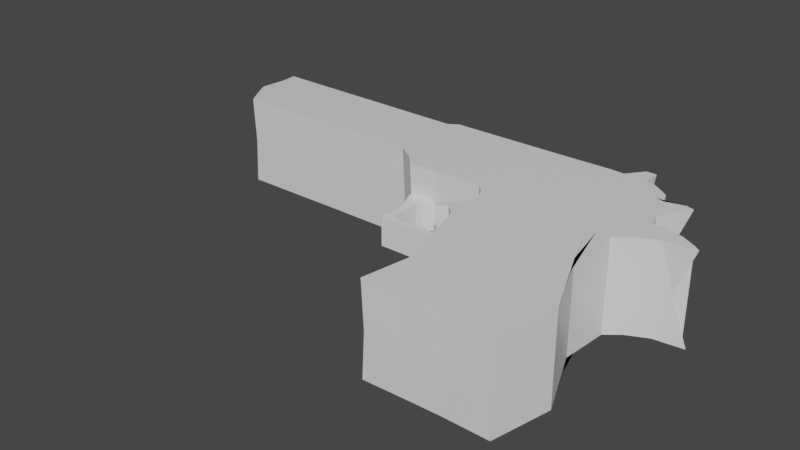 # Source: deagle.blend  (saved by Blender 2.93.21; exported with 4.5.12 LTS)
import bpy
from mathutils import Matrix  # noqa: F401  (used for matrix-valued properties, if any)

bpy.ops.wm.read_factory_settings(use_empty=True)
scene = bpy.context.scene
scene.name = 'Scene'

# ---- collections
col_collection = bpy.data.collections.new('Collection'); scene.collection.children.link(col_collection)

# ---- materials (node trees are filled in below, after node groups)
mat_material = bpy.data.materials.new('Material')
mat_material.alpha_threshold = 0.0
mat_material.use_transparent_shadow = False
mat_material.line_color = (0.0, 0.0, 0.0, 1.0)

# ---- material node trees
mat_material.use_nodes = True; mat_material.node_tree.nodes.clear()
_N = mat_material.node_tree.nodes; _L = mat_material.node_tree.links
n0 = _N.new('ShaderNodeOutputMaterial'); n0.name = 'Material Output'; n0.location = (300, 300)
n1 = _N.new('ShaderNodeBsdfPrincipled'); n1.name = 'Principled BSDF'; n1.location = (10, 300)
n1.distribution = 'GGX'
n1.subsurface_method = 'BURLEY'
n1.inputs[2].default_value = 0.4
n1.inputs[3].default_value = 1.45
n1.inputs[27].default_value = (0.0, 0.0, 0.0, 1.0)
n1.inputs[28].default_value = 1.0
_L.new(n1.outputs[0], n0.inputs[0])
n0.is_active_output = True

# ---- world
world_world = bpy.data.worlds.new('World'); scene.world = world_world
world_world.use_nodes = True; world_world.node_tree.nodes.clear()
_N = world_world.node_tree.nodes; _L = world_world.node_tree.links
n0 = _N.new('ShaderNodeOutputWorld'); n0.name = 'World Output'; n0.location = (300, 300)
n1 = _N.new('ShaderNodeBackground'); n1.name = 'Background'; n1.location = (10, 300)
n1.inputs[0].default_value = (0.05088, 0.05088, 0.05088, 1.0)
_L.new(n1.outputs[0], n0.inputs[0])
n0.is_active_output = True
world_world.color = (0.05088, 0.05088, 0.05088)
world_world.use_sun_shadow = False
world_world.sun_shadow_jitter_overblur = 0.0

# ---- meshes
me_cube = bpy.data.meshes.new('Cube')
me_cube.from_pydata([(1.313, 0.834, 1.0), (1.344, -1.654, 1.0), (-3.794, 1.184, 1.0), (-1.548, -2.115, 1.0), (-0.2182, -5.097, 1.0), (-0.0922, 1.221, 1.0), (1.682, -0.3504, 1.0), (-1.633, -1.055, 1.0), (0.0, 0.0, 1.0), (1.313, 0.834, 0.0), (-1.487, -2.122, 0.0), (1.344, -1.654, 0.0), (-3.734, 1.177, 0.0), (-0.03214, 1.214, 0.0), (-0.1581, -5.104, 0.0), (1.682, -0.3504, 0.0), (-1.573, -1.063, 0.0), (0.7262, 1.57, 1.0), (1.912, -3.798, 1.0), (0.8411, -0.1752, 1.0), (1.912, -3.798, 0.0), (0.6996, 1.206, 0.0), (-0.8396, -4.007, 1.0), (-0.9979, 1.203, 1.0), (-0.7489, -0.2213, 1.0), (-0.9378, 1.196, 0.0), (-0.7334, -4.122, 0.0), (-3.295, -1.095, 1.0), (1.64, 0.06399, 1.0), (-0.0461, 0.6106, 1.0), (1.64, 0.06399, 0.0), (-3.235, -1.103, 0.0), (0.7259, 0.4262, 1.0), (-0.8734, 0.4908, 1.0), (1.372, -1.292, 1.0), (0.1829, -1.857, 1.0), (-1.767, -2.215, 1.0), (-1.707, -2.222, 0.0), (1.372, -1.292, 0.0), (0.7774, -1.472, 1.0), (-0.4869, -1.745, 1.0), (-0.545, 1.212, 1.0), (-0.3745, -0.1106, 1.0), (-0.485, 1.205, 0.0), (-1.028, -5.121, 1.0), (-0.9683, -5.128, 0.0), (-0.4598, 0.5507, 1.0), (-0.152, -1.801, 1.0), (0.6242, -5.077, 1.0), (0.6842, -5.085, 0.0), (0.2131, 1.201, 1.0), (0.3745, -0.01076, 1.0), (0.2131, 1.201, 0.0), (0.2938, 0.5953, 1.0), (0.434, -1.588, 1.0), (0.5008, 1.577, 1.0), (0.6078, -0.09297, 1.0), (0.5008, 1.577, 0.0), (0.5098, 0.5108, 1.0), (0.6057, -1.53, 1.0), (1.622, -5.093, 1.0), (1.622, -5.093, 0.0), (-3.897, -0.5936, 1.0), (-3.837, -0.6009, 0.0), (1.815, 0.6802, 1.0), (-0.06915, 0.916, 1.0), (1.601, 0.5113, 0.0), (0.6683, 0.727, 1.0), (-0.9356, 0.8468, 1.0), (-0.5024, 0.8814, 1.0), (0.2535, 0.8983, 1.0), (0.4609, 0.8126, 1.0), (-4.012, 1.046, 1.0), (-3.952, 1.039, 0.0), (1.36, 0.686, 1.0), (-0.08067, 1.069, 1.0), (1.36, 0.686, 0.0), (0.6395, 0.8773, 1.0), (-0.9668, 1.025, 1.0), (-0.5237, 1.047, 1.0), (0.2333, 1.05, 1.0), (0.4364, 0.9635, 1.0), (1.383, 0.612, 1.0), (-0.07491, 0.9923, 1.0), (1.383, 0.612, 0.0), (0.6539, 0.8021, 1.0), (-0.9512, 0.9358, 1.0), (-0.5131, 0.9641, 1.0), (0.2434, 0.974, 1.0), (0.4486, 0.8881, 1.0), (-8.312, -0.5965, 1.0), (-8.252, -0.6038, 0.0), (-8.707, 1.104, 1.0), (-8.647, 1.097, 0.0), (1.371, 0.649, 1.0), (-0.07779, 1.03, 1.0), (1.371, 0.649, 0.0), (0.6467, 0.8397, 1.0), (-0.959, 0.9803, 1.0), (-0.5184, 1.005, 1.0), (0.2383, 1.012, 1.0), (0.4425, 0.9258, 1.0), (0.8865, 1.149, 1.0), (1.262, -0.2628, 1.0), (0.8865, 1.149, 0.0), (1.495, -2.819, 1.0), (1.495, -2.819, 0.0), (1.112, 0.334, 1.0), (1.075, -1.279, 1.0), (1.037, 0.6324, 1.0), (0.9995, 0.7816, 1.0), (1.018, 0.707, 1.0), (1.009, 0.7443, 1.0), (1.189, 0.938, 1.0), (1.472, -0.3066, 1.0), (1.189, 0.938, 0.0), (1.305, 0.2879, 1.0), (1.179, -1.21, 1.0), (1.221, 0.5852, 1.0), (1.18, 0.7338, 1.0), (1.2, 0.6595, 1.0), (1.19, 0.6967, 1.0), (1.286, -2.329, 1.0), (1.286, -2.329, 0.0), (1.703, -3.308, 1.0), (1.703, -3.308, 0.0), (0.7174, 1.164, 1.0), (1.051, -0.219, 1.0), (0.8597, 1.093, 0.0), (0.9189, 0.3801, 1.0), (0.926, -1.376, 1.0), (0.8526, 0.6797, 1.0), (0.8195, 0.8295, 1.0), (0.836, 0.7546, 1.0), (0.8278, 0.792, 1.0), (1.719, 0.2565, 1.0), (-0.05762, 0.7633, 1.0), (1.719, 0.2565, 0.0), (0.6971, 0.5766, 1.0), (-0.9045, 0.6688, 1.0), (-0.4811, 0.716, 1.0), (0.2736, 0.7468, 1.0), (0.4854, 0.6617, 1.0), (-3.547, -0.8089, 1.0), (-3.487, -0.8162, 0.0), (1.074, 0.4832, 1.0), (1.263, 0.4366, 1.0), (0.8857, 0.5299, 1.0), (1.394, 0.575, 1.0), (-0.07203, 0.9541, 1.0), (1.394, 0.575, 0.0), (0.6611, 0.7645, 1.0), (-0.9434, 0.8913, 1.0), (-0.5077, 0.9227, 1.0), (0.2484, 0.9362, 1.0), (0.4547, 0.8504, 1.0), (-6.073, -0.5862, 1.0), (-6.013, -0.5934, 0.0), (1.028, 0.6697, 1.0), (1.211, 0.6224, 1.0), (0.8443, 0.7171, 1.0), (1.59, -0.05426, 1.0), (-0.02305, 0.3053, 1.0), (1.59, -0.05426, 0.0), (0.7835, 0.1255, 1.0), (-0.8112, 0.1348, 1.0), (-2.664, -1.041, 1.0), (-2.604, -1.048, 0.0), (-0.4171, 0.22, 1.0), (0.3341, 0.2923, 1.0), (0.5588, 0.2089, 1.0), (1.187, 0.03564, 1.0), (1.388, -0.009309, 1.0), (0.9852, 0.08058, 1.0), (1.377, 0.6305, 1.0), (-0.07635, 1.011, 1.0), (1.377, 0.6305, 0.0), (0.6503, 0.8209, 1.0), (-0.9551, 0.9581, 1.0), (-0.5157, 0.9847, 1.0), (0.2409, 0.993, 1.0), (0.4456, 0.907, 1.0), (-8.745, 0.1426, 1.0), (-8.685, 0.1353, 0.0), (1.014, 0.7257, 1.0), (1.195, 0.6781, 1.0), (0.8319, 0.7733, 1.0), (-8.682, 0.6944, 1.0), (-8.622, 0.6872, 0.0), (1.374, 0.6397, 1.0), (-0.07707, 1.021, 1.0), (1.374, 0.6397, 0.0), (0.6485, 0.8303, 1.0), (-0.957, 0.9692, 1.0), (-0.5171, 0.9951, 1.0), (0.2396, 1.002, 1.0), (0.444, 0.9164, 1.0), (1.011, 0.735, 1.0), (1.193, 0.6874, 1.0), (0.8298, 0.7827, 1.0), (1.38, 0.6212, 1.0), (-0.07563, 1.002, 1.0), (1.38, 0.6212, 0.0), (0.6521, 0.8115, 1.0), (-0.9531, 0.9469, 1.0), (-0.5144, 0.9744, 1.0), (0.2421, 0.9835, 1.0), (0.4471, 0.8975, 1.0), (1.016, 0.7164, 1.0), (1.198, 0.6688, 1.0), (0.834, 0.7639, 1.0), (-8.533, -0.2403, 1.0), (-8.473, -0.2476, 0.0), (-1.345, -2.286, 1.0), (-1.28, -2.32, 0.0), (-2.396, 1.194, 1.0), (-1.146, -0.6085, 1.0), (-2.336, 1.186, 0.0), (-2.084, -0.3023, 1.0), (-0.8218, -1.69, 1.0), (-2.416, 0.1266, 1.0), (-2.489, 1.036, 1.0), (-4.632, 0.1696, 1.0), (-4.833, 1.042, 1.0), (-2.226, -0.07006, 1.0), (-3.508, 0.1526, 1.0), (-1.738, -0.4532, 1.0), (-4.85, 0.5503, 1.0), (-4.819, 0.8318, 1.0), (-4.743, 0.3533, 1.0), (-1.347, -1.458, 1.0), (-1.287, -1.465, 0.0), (2.336, -0.4786, 1.0), (0.09143, -0.9284, 1.0), (2.336, -0.4786, 0.0), (0.8093, -0.8236, 1.0), (-0.6179, -0.9834, 1.0), (-0.2633, -0.9559, 1.0), (0.4042, -0.7992, 1.0), (0.6067, -0.8114, 1.0), (1.168, -0.7711, 1.0), (1.348, -0.7449, 1.0), (0.9887, -0.7973, 1.0), (-0.9841, -1.149, 1.0), (-1.474, -1.197, 1.0), (-1.414, -1.204, 0.0), (1.987, -0.3833, 1.0), (0.04572, -0.4642, 1.0), (1.987, -0.3833, 0.0), (0.8252, -0.4994, 1.0), (-0.6834, -0.6023, 1.0), (-0.3189, -0.5333, 1.0), (0.3894, -0.405, 1.0), (0.6073, -0.4522, 1.0), (1.215, -0.5169, 1.0), (1.41, -0.5257, 1.0), (1.02, -0.5082, 1.0), (-1.065, -0.8788, 1.0), (1.69, -1.036, 1.0), (0.1371, -1.393, 1.0), (1.69, -1.036, 0.0), (0.7933, -1.148, 1.0), (-0.5524, -1.364, 1.0), (-0.2076, -1.379, 1.0), (0.4191, -1.193, 1.0), (0.6062, -1.171, 1.0), (1.121, -1.025, 1.0), (1.285, -0.9641, 1.0), (0.9573, -1.087, 1.0), (-0.903, -1.419, 1.0), (-1.79, -2.103, 1.0), (-1.73, -2.11, 0.0), (-1.478, -1.841, 1.0), (-1.418, -1.849, 0.0), (2.129, -0.8285, 1.0), (0.1143, -1.161, 1.0), (2.129, -0.8285, 0.0), (0.8013, -0.9856, 1.0), (-0.5852, -1.174, 1.0), (-0.2354, -1.167, 1.0), (0.4117, -0.9963, 1.0), (0.6065, -0.991, 1.0), (1.145, -0.8982, 1.0), (1.317, -0.8545, 1.0), (0.973, -0.9419, 1.0), (-0.9436, -1.284, 1.0), (-1.362, -1.59, 1.0), (-1.302, -1.597, 0.0), (2.641, -0.6536, 1.0), (0.1029, -1.044, 1.0), (2.641, -0.6536, 0.0), (0.8053, -0.9046, 1.0), (-0.6016, -1.079, 1.0), (-0.2494, -1.062, 1.0), (0.408, -0.8977, 1.0), (0.6066, -0.9012, 1.0), (1.156, -0.8347, 1.0), (1.332, -0.7997, 1.0), (0.9809, -0.8696, 1.0), (-0.9639, -1.217, 1.0), (2.776, -0.7588, 1.0), (0.1086, -1.103, 1.0), (2.385, -0.7411, 0.0), (0.8033, -0.9451, 1.0), (-0.5934, -1.126, 1.0), (-0.2424, -1.114, 1.0), (0.4098, -0.947, 1.0), (0.6065, -0.9461, 1.0), (1.151, -0.8664, 1.0), (1.324, -0.8271, 1.0), (0.9769, -0.9058, 1.0), (-0.9537, -1.25, 1.0), (-1.386, -1.684, 1.0), (-1.325, -1.692, 0.0), (-3.722, -0.7012, 1.0), (-3.662, -0.7085, 0.0), (1.989, 0.6195, 1.0), (-0.06339, 0.8396, 1.0), (1.66, 0.3839, 0.0), (0.6827, 0.6518, 1.0), (-0.9201, 0.7578, 1.0), (-0.4917, 0.7987, 1.0), (0.2635, 0.8225, 1.0), (0.4731, 0.7372, 1.0), (1.056, 0.5578, 1.0), (1.242, 0.5109, 1.0), (0.8692, 0.6048, 1.0), (-2.321, 0.02828, 1.0)], [], [(219, 36, 3, 213), (214, 213, 3, 10), (73, 72, 2, 12), (38, 34, 1, 11), (115, 113, 0, 9), (43, 41, 5, 13), (49, 48, 4, 14), (54, 35, 4, 48), (169, 162, 8, 51), (163, 161, 6, 15), (245, 244, 7, 16), (226, 166, 7, 216), (173, 164, 19, 127), (130, 39, 18, 124), (125, 124, 18, 20), (57, 55, 17, 21), (168, 165, 24, 42), (217, 215, 23, 25), (45, 44, 22, 26), (47, 40, 22, 44), (140, 139, 33, 46), (147, 138, 32, 129), (224, 143, 27, 218), (137, 135, 28, 30), (141, 136, 29, 53), (167, 166, 27, 31), (263, 262, 40, 47), (268, 261, 39, 130), (10, 3, 36, 37), (264, 259, 35, 54), (260, 258, 34, 38), (269, 270, 36, 219), (259, 263, 47, 35), (136, 140, 46, 29), (35, 47, 44, 4), (14, 4, 44, 45), (162, 168, 42, 8), (25, 23, 41, 43), (265, 264, 54, 59), (142, 141, 53, 58), (13, 5, 50, 52), (170, 169, 51, 56), (59, 54, 48, 60), (61, 60, 48, 49), (20, 18, 60, 61), (39, 59, 60, 18), (164, 170, 56, 19), (138, 142, 58, 32), (261, 265, 59, 39), (52, 50, 55, 57), (151, 155, 71, 67), (155, 154, 70, 71), (149, 153, 69, 65), (154, 149, 65, 70), (150, 148, 64, 66), (225, 156, 62, 220), (160, 151, 67, 131), (153, 152, 68, 69), (315, 314, 62, 63), (41, 23, 78, 79), (126, 17, 77, 132), (215, 2, 72, 221), (9, 0, 74, 76), (50, 5, 75, 80), (5, 41, 79, 75), (55, 50, 80, 81), (17, 55, 81, 77), (93, 92, 72, 73), (157, 156, 90, 91), (205, 204, 86, 87), (210, 203, 85, 133), (229, 211, 90, 222), (202, 200, 82, 84), (206, 201, 83, 88), (201, 205, 87, 83), (207, 206, 88, 89), (203, 207, 89, 85), (77, 81, 101, 97), (81, 80, 100, 101), (75, 79, 99, 95), (80, 75, 95, 100), (76, 74, 94, 96), (221, 72, 92, 223), (132, 77, 97, 134), (79, 78, 98, 99), (188, 187, 92, 93), (119, 110, 112, 121), (209, 208, 111, 120), (113, 102, 110, 119), (159, 158, 109, 118), (267, 266, 108, 117), (146, 145, 107, 116), (123, 122, 105, 106), (117, 108, 105, 122), (172, 171, 103, 114), (128, 126, 102, 104), (161, 172, 114, 6), (34, 117, 122, 1), (11, 1, 122, 123), (135, 146, 116, 28), (258, 267, 117, 34), (148, 159, 118, 64), (0, 113, 119, 74), (200, 209, 120, 82), (74, 119, 121, 94), (104, 102, 113, 115), (21, 17, 126, 128), (110, 132, 134, 112), (208, 210, 133, 111), (102, 126, 132, 110), (158, 160, 131, 109), (266, 268, 130, 108), (145, 147, 129, 107), (106, 105, 124, 125), (108, 130, 124, 105), (171, 173, 127, 103), (324, 326, 147, 145), (316, 325, 146, 135), (325, 324, 145, 146), (31, 27, 143, 144), (319, 323, 142, 138), (323, 322, 141, 142), (317, 321, 140, 136), (322, 317, 136, 141), (318, 316, 135, 137), (327, 314, 143, 224), (326, 319, 138, 147), (321, 320, 139, 140), (111, 133, 160, 158), (82, 120, 159, 148), (120, 111, 158, 159), (63, 62, 156, 157), (87, 86, 152, 153), (133, 85, 151, 160), (222, 90, 156, 225), (84, 82, 148, 150), (88, 83, 149, 154), (83, 87, 153, 149), (89, 88, 154, 155), (85, 89, 155, 151), (107, 129, 173, 171), (28, 116, 172, 161), (116, 107, 171, 172), (32, 58, 170, 164), (58, 53, 169, 170), (29, 46, 168, 162), (16, 7, 166, 167), (46, 33, 165, 168), (129, 32, 164, 173), (218, 27, 166, 226), (30, 28, 161, 163), (53, 29, 162, 169), (197, 199, 186, 184), (189, 198, 185, 174), (198, 197, 184, 185), (212, 211, 182, 183), (192, 196, 181, 177), (196, 195, 180, 181), (190, 194, 179, 175), (195, 190, 175, 180), (191, 189, 174, 176), (228, 187, 182, 227), (199, 192, 177, 186), (194, 193, 178, 179), (99, 98, 193, 194), (134, 97, 192, 199), (223, 92, 187, 228), (96, 94, 189, 191), (100, 95, 190, 195), (95, 99, 194, 190), (101, 100, 195, 196), (97, 101, 196, 192), (121, 112, 197, 198), (94, 121, 198, 189), (112, 134, 199, 197), (183, 182, 187, 188), (91, 90, 211, 212), (184, 186, 210, 208), (174, 185, 209, 200), (185, 184, 208, 209), (177, 181, 207, 203), (181, 180, 206, 207), (175, 179, 205, 201), (180, 175, 201, 206), (176, 174, 200, 202), (227, 182, 211, 229), (186, 177, 203, 210), (179, 178, 204, 205), (178, 227, 229, 204), (98, 223, 228, 193), (193, 228, 227, 178), (33, 218, 226, 165), (86, 222, 225, 152), (320, 327, 224, 139), (78, 221, 223, 98), (204, 229, 222, 86), (23, 215, 221, 78), (152, 225, 220, 68), (262, 269, 219, 40), (139, 224, 218, 33), (12, 2, 215, 217), (165, 226, 216, 24), (26, 22, 213, 214), (40, 219, 213, 22), (250, 257, 243, 236), (254, 256, 242, 240), (246, 255, 241, 232), (255, 254, 240, 241), (249, 253, 239, 235), (253, 252, 238, 239), (247, 251, 237, 233), (257, 244, 230, 243), (248, 246, 232, 234), (252, 247, 233, 238), (256, 249, 235, 242), (251, 250, 236, 237), (287, 286, 230, 231), (42, 24, 250, 251), (127, 19, 249, 256), (51, 8, 247, 252), (15, 6, 246, 248), (216, 7, 244, 257), (8, 42, 251, 247), (56, 51, 252, 253), (19, 56, 253, 249), (114, 103, 254, 255), (6, 114, 255, 246), (103, 127, 256, 254), (24, 216, 257, 250), (231, 230, 244, 245), (37, 36, 270, 271), (278, 285, 269, 262), (282, 284, 268, 266), (274, 283, 267, 258), (283, 282, 266, 267), (277, 281, 265, 261), (281, 280, 264, 265), (275, 279, 263, 259), (285, 272, 270, 269), (276, 274, 258, 260), (280, 275, 259, 264), (284, 277, 261, 268), (279, 278, 262, 263), (305, 304, 278, 279), (310, 303, 277, 284), (306, 301, 275, 280), (302, 300, 274, 276), (311, 312, 272, 285), (301, 305, 279, 275), (307, 306, 280, 281), (303, 307, 281, 277), (309, 308, 282, 283), (300, 309, 283, 274), (308, 310, 284, 282), (304, 311, 285, 278), (271, 270, 272, 273), (236, 243, 299, 292), (240, 242, 298, 296), (232, 241, 297, 288), (241, 240, 296, 297), (235, 239, 295, 291), (239, 238, 294, 295), (233, 237, 293, 289), (243, 230, 286, 299), (234, 232, 288, 290), (238, 233, 289, 294), (242, 235, 291, 298), (237, 236, 292, 293), (313, 312, 286, 287), (273, 272, 312, 313), (292, 299, 311, 304), (296, 298, 310, 308), (288, 297, 309, 300), (297, 296, 308, 309), (291, 295, 307, 303), (295, 294, 306, 307), (289, 293, 305, 301), (299, 286, 312, 311), (290, 288, 300, 302), (294, 289, 301, 306), (298, 291, 303, 310), (293, 292, 304, 305), (68, 220, 327, 320), (69, 68, 320, 321), (131, 67, 319, 326), (220, 62, 314, 327), (66, 64, 316, 318), (70, 65, 317, 322), (65, 69, 321, 317), (71, 70, 322, 323), (67, 71, 323, 319), (118, 109, 324, 325), (64, 118, 325, 316), (109, 131, 326, 324), (144, 143, 314, 315)])
_uv = me_cube.uv_layers.new(name='UVMap')
_uv.uv.foreach_set('vector', [0.8438, 0.6875, 0.875, 0.6875, 0.875, 0.75, 0.8438, 0.75, 0.5028, 0.9658, 0.625, 0.9688, 0.625, 1.0, 0.5029, 0.9946, 0.5028, 0.2358, 0.625, 0.2344, 0.625, 0.25, 0.5028, 0.2521, 0.5028, 0.6875, 0.625, 0.6875, 0.625, 0.75, 0.5028, 0.75, 0.5028, 0.4844, 0.625, 0.4844, 0.625, 0.5, 0.5028, 0.5, 0.5002, 0.3479, 0.625, 0.3438, 0.625, 0.375, 0.5028, 0.3812, 0.5028, 0.8428, 0.625, 0.8438, 0.625, 0.875, 0.5028, 0.8728, 0.7187, 0.6875, 0.75, 0.6875, 0.75, 0.75, 0.7188, 0.75, 0.7188, 0.5938, 0.75, 0.5937, 0.75, 0.625, 0.7188, 0.625, 0.5028, 0.5938, 0.625, 0.5938, 0.625, 0.625, 0.5028, 0.625, 0.5028, 0.1067, 0.625, 0.1094, 0.625, 0.125, 0.5029, 0.1223, 0.8438, 0.5938, 0.875, 0.5938, 0.875, 0.625, 0.8438, 0.625, 0.6719, 0.5938, 0.6875, 0.5938, 0.6875, 0.625, 0.6719, 0.625, 0.6719, 0.6875, 0.6875, 0.6875, 0.6875, 0.75, 0.6719, 0.75, 0.5028, 0.7969, 0.625, 0.7969, 0.625, 0.8125, 0.5028, 0.8125, 0.5028, 0.4219, 0.625, 0.4219, 0.625, 0.4375, 0.5028, 0.4375, 0.7812, 0.5938, 0.8125, 0.5938, 0.8125, 0.625, 0.7812, 0.625, 0.5, 0.2826, 0.625, 0.2812, 0.625, 0.3125, 0.5, 0.3152, 0.5028, 0.9039, 0.625, 0.9062, 0.625, 0.9375, 0.5027, 0.9374, 0.7812, 0.6875, 0.8125, 0.6875, 0.8125, 0.75, 0.7812, 0.75, 0.7813, 0.5469, 0.8125, 0.5469, 0.8125, 0.5625, 0.7813, 0.5625, 0.6719, 0.5469, 0.6875, 0.5469, 0.6875, 0.5625, 0.6719, 0.5625, 0.8438, 0.5469, 0.875, 0.5469, 0.875, 0.5625, 0.8438, 0.5625, 0.5028, 0.5469, 0.625, 0.5469, 0.625, 0.5625, 0.5028, 0.5625, 0.7188, 0.5469, 0.75, 0.5469, 0.75, 0.5625, 0.7188, 0.5625, 0.5, 0.1539, 0.625, 0.1562, 0.625, 0.1875, 0.5027, 0.1851, 0.7812, 0.6719, 0.8125, 0.6719, 0.8125, 0.6875, 0.7812, 0.6875, 0.6719, 0.6719, 0.6875, 0.6719, 0.6875, 0.6875, 0.6719, 0.6875, 0.5028, -0.01336, 0.625, 0.0, 0.625, 0.0625, 0.5028, 0.04914, 0.7187, 0.6719, 0.75, 0.6719, 0.75, 0.6875, 0.7187, 0.6875, 0.5028, 0.6719, 0.625, 0.6719, 0.625, 0.6875, 0.5028, 0.6875, 0.8438, 0.6719, 0.875, 0.6719, 0.875, 0.6875, 0.8438, 0.6875, 0.75, 0.6719, 0.7812, 0.6719, 0.7812, 0.6875, 0.75, 0.6875, 0.75, 0.5469, 0.7813, 0.5469, 0.7813, 0.5625, 0.75, 0.5625, 0.75, 0.6875, 0.7812, 0.6875, 0.7812, 0.75, 0.75, 0.75, 0.5028, 0.8728, 0.625, 0.875, 0.625, 0.9062, 0.5028, 0.9039, 0.75, 0.5937, 0.7812, 0.5938, 0.7812, 0.625, 0.75, 0.625, 0.5, 0.3152, 0.625, 0.3125, 0.625, 0.3438, 0.5002, 0.3479, 0.7031, 0.6719, 0.7187, 0.6719, 0.7187, 0.6875, 0.7031, 0.6875, 0.7031, 0.5469, 0.7188, 0.5469, 0.7188, 0.5625, 0.7031, 0.5625, 0.5028, 0.3812, 0.625, 0.375, 0.625, 0.4062, 0.5028, 0.4062, 0.7031, 0.5937, 0.7188, 0.5938, 0.7188, 0.625, 0.7031, 0.625, 0.7031, 0.6875, 0.7187, 0.6875, 0.7188, 0.75, 0.7031, 0.75, 0.5028, 0.8281, 0.625, 0.8281, 0.625, 0.8438, 0.5028, 0.8428, 0.5028, 0.8125, 0.625, 0.8125, 0.625, 0.8281, 0.5028, 0.8281, 0.6875, 0.6875, 0.7031, 0.6875, 0.7031, 0.75, 0.6875, 0.75, 0.6875, 0.5938, 0.7031, 0.5937, 0.7031, 0.625, 0.6875, 0.625, 0.6875, 0.5469, 0.7031, 0.5469, 0.7031, 0.5625, 0.6875, 0.5625, 0.6875, 0.6719, 0.7031, 0.6719, 0.7031, 0.6875, 0.6875, 0.6875, 0.5028, 0.4062, 0.625, 0.4062, 0.625, 0.4219, 0.5028, 0.4219, 0.6875, 0.5273, 0.7031, 0.5273, 0.7031, 0.5312, 0.6875, 0.5313, 0.7031, 0.5273, 0.7188, 0.5273, 0.7188, 0.5312, 0.7031, 0.5312, 0.75, 0.5273, 0.7812, 0.5273, 0.7812, 0.5312, 0.75, 0.5312, 0.7188, 0.5273, 0.75, 0.5273, 0.75, 0.5312, 0.7188, 0.5312, 0.5028, 0.5273, 0.625, 0.5273, 0.625, 0.5312, 0.5028, 0.5312, 0.8437, 0.5273, 0.875, 0.5273, 0.875, 0.5312, 0.8438, 0.5312, 0.6719, 0.5273, 0.6875, 0.5273, 0.6875, 0.5313, 0.6719, 0.5312, 0.7812, 0.5273, 0.8125, 0.5273, 0.8125, 0.5312, 0.7812, 0.5312, 0.5028, 0.2088, 0.625, 0.2109, 0.625, 0.2188, 0.5028, 0.2177, 0.7812, 0.5, 0.8125, 0.5, 0.8125, 0.5156, 0.7812, 0.5156, 0.6719, 0.5, 0.6875, 0.5, 0.6875, 0.5156, 0.6719, 0.5156, 0.8438, 0.5, 0.875, 0.5, 0.875, 0.5156, 0.8438, 0.5156, 0.5028, 0.5, 0.625, 0.5, 0.625, 0.5156, 0.5028, 0.5156, 0.7188, 0.5, 0.75, 0.5, 0.75, 0.5156, 0.7188, 0.5156, 0.75, 0.5, 0.7812, 0.5, 0.7812, 0.5156, 0.75, 0.5156, 0.7031, 0.5, 0.7188, 0.5, 0.7188, 0.5156, 0.7031, 0.5156, 0.6875, 0.5, 0.7031, 0.5, 0.7031, 0.5156, 0.6875, 0.5156, 0.5028, 0.2305, 0.625, 0.2305, 0.625, 0.2344, 0.5028, 0.2358, 0.5028, 0.2225, 0.625, 0.2227, 0.625, 0.2266, 0.5, 0.2265, 0.7812, 0.5225, 0.8125, 0.5225, 0.8125, 0.5234, 0.7812, 0.5234, 0.6719, 0.5225, 0.6875, 0.5225, 0.6875, 0.5234, 0.6719, 0.5234, 0.8438, 0.5225, 0.875, 0.5225, 0.875, 0.5234, 0.8437, 0.5234, 0.5028, 0.5225, 0.625, 0.5225, 0.625, 0.5234, 0.5028, 0.5234, 0.7188, 0.5225, 0.75, 0.5225, 0.75, 0.5234, 0.7188, 0.5234, 0.75, 0.5225, 0.7812, 0.5225, 0.7812, 0.5234, 0.75, 0.5234, 0.7031, 0.5225, 0.7188, 0.5225, 0.7188, 0.5234, 0.7031, 0.5234, 0.6875, 0.5225, 0.7031, 0.5225, 0.7031, 0.5234, 0.6875, 0.5234, 0.6875, 0.5156, 0.7031, 0.5156, 0.7031, 0.5195, 0.6875, 0.5195, 0.7031, 0.5156, 0.7188, 0.5156, 0.7188, 0.5195, 0.7031, 0.5195, 0.75, 0.5156, 0.7812, 0.5156, 0.7812, 0.5195, 0.75, 0.5195, 0.7188, 0.5156, 0.75, 0.5156, 0.75, 0.5195, 0.7188, 0.5195, 0.5028, 0.5156, 0.625, 0.5156, 0.625, 0.5195, 0.5028, 0.5195, 0.8438, 0.5156, 0.875, 0.5156, 0.875, 0.5195, 0.8438, 0.5195, 0.6719, 0.5156, 0.6875, 0.5156, 0.6875, 0.5195, 0.6719, 0.5195, 0.7812, 0.5156, 0.8125, 0.5156, 0.8125, 0.5195, 0.7812, 0.5195, 0.5028, 0.2295, 0.625, 0.2295, 0.625, 0.2305, 0.5028, 0.2305, 0.6406, 0.5156, 0.6562, 0.5156, 0.6562, 0.5195, 0.6406, 0.5195, 0.6406, 0.5225, 0.6562, 0.5225, 0.6562, 0.5234, 0.6406, 0.5234, 0.6406, 0.5, 0.6562, 0.5, 0.6562, 0.5156, 0.6406, 0.5156, 0.6406, 0.5273, 0.6562, 0.5273, 0.6562, 0.5312, 0.6406, 0.5312, 0.6406, 0.6719, 0.6562, 0.6719, 0.6562, 0.6875, 0.6406, 0.6875, 0.6406, 0.5469, 0.6562, 0.5469, 0.6563, 0.5625, 0.6406, 0.5625, 0.5028, 0.7656, 0.625, 0.7656, 0.625, 0.7812, 0.5028, 0.7812, 0.6406, 0.6875, 0.6562, 0.6875, 0.6562, 0.75, 0.6406, 0.75, 0.6406, 0.5938, 0.6563, 0.5938, 0.6562, 0.625, 0.6406, 0.625, 0.5028, 0.4531, 0.625, 0.4531, 0.625, 0.4688, 0.5028, 0.4688, 0.625, 0.5938, 0.6406, 0.5938, 0.6406, 0.625, 0.625, 0.625, 0.625, 0.6875, 0.6406, 0.6875, 0.6406, 0.75, 0.625, 0.75, 0.5028, 0.75, 0.625, 0.75, 0.625, 0.7656, 0.5028, 0.7656, 0.625, 0.5469, 0.6406, 0.5469, 0.6406, 0.5625, 0.625, 0.5625, 0.625, 0.6719, 0.6406, 0.6719, 0.6406, 0.6875, 0.625, 0.6875, 0.625, 0.5273, 0.6406, 0.5273, 0.6406, 0.5312, 0.625, 0.5312, 0.625, 0.5, 0.6406, 0.5, 0.6406, 0.5156, 0.625, 0.5156, 0.625, 0.5225, 0.6406, 0.5225, 0.6406, 0.5234, 0.625, 0.5234, 0.625, 0.5156, 0.6406, 0.5156, 0.6406, 0.5195, 0.625, 0.5195, 0.5028, 0.4688, 0.625, 0.4688, 0.625, 0.4844, 0.5028, 0.4844, 0.5028, 0.4375, 0.625, 0.4375, 0.625, 0.4531, 0.5028, 0.4531, 0.6562, 0.5156, 0.6719, 0.5156, 0.6719, 0.5195, 0.6562, 0.5195, 0.6562, 0.5225, 0.6719, 0.5225, 0.6719, 0.5234, 0.6562, 0.5234, 0.6562, 0.5, 0.6719, 0.5, 0.6719, 0.5156, 0.6562, 0.5156, 0.6562, 0.5273, 0.6719, 0.5273, 0.6719, 0.5312, 0.6562, 0.5312, 0.6562, 0.6719, 0.6719, 0.6719, 0.6719, 0.6875, 0.6562, 0.6875, 0.6562, 0.5469, 0.6719, 0.5469, 0.6719, 0.5625, 0.6563, 0.5625, 0.5028, 0.7812, 0.625, 0.7812, 0.625, 0.7969, 0.5028, 0.7969, 0.6562, 0.6875, 0.6719, 0.6875, 0.6719, 0.75, 0.6562, 0.75, 0.6563, 0.5938, 0.6719, 0.5938, 0.6719, 0.625, 0.6562, 0.625, 0.6562, 0.5391, 0.6719, 0.5391, 0.6719, 0.5469, 0.6562, 0.5469, 0.625, 0.5391, 0.6406, 0.5391, 0.6406, 0.5469, 0.625, 0.5469, 0.6406, 0.5391, 0.6562, 0.5391, 0.6562, 0.5469, 0.6406, 0.5469, 0.5027, 0.1851, 0.625, 0.1875, 0.625, 0.2031, 0.5028, 0.2012, 0.6875, 0.5391, 0.7031, 0.5391, 0.7031, 0.5469, 0.6875, 0.5469, 0.7031, 0.5391, 0.7188, 0.5391, 0.7188, 0.5469, 0.7031, 0.5469, 0.75, 0.5391, 0.7813, 0.5391, 0.7813, 0.5469, 0.75, 0.5469, 0.7188, 0.5391, 0.75, 0.5391, 0.75, 0.5469, 0.7188, 0.5469, 0.5028, 0.5391, 0.625, 0.5391, 0.625, 0.5469, 0.5028, 0.5469, 0.8437, 0.5391, 0.875, 0.5391, 0.875, 0.5469, 0.8438, 0.5469, 0.6719, 0.5391, 0.6875, 0.5391, 0.6875, 0.5469, 0.6719, 0.5469, 0.7813, 0.5391, 0.8125, 0.5391, 0.8125, 0.5469, 0.7813, 0.5469, 0.6562, 0.5234, 0.6719, 0.5234, 0.6719, 0.5273, 0.6562, 0.5273, 0.625, 0.5234, 0.6406, 0.5234, 0.6406, 0.5273, 0.625, 0.5273, 0.6406, 0.5234, 0.6562, 0.5234, 0.6562, 0.5273, 0.6406, 0.5273, 0.5028, 0.2177, 0.625, 0.2188, 0.625, 0.2227, 0.5028, 0.2225, 0.7812, 0.5234, 0.8125, 0.5234, 0.8125, 0.5273, 0.7812, 0.5273, 0.6719, 0.5234, 0.6875, 0.5234, 0.6875, 0.5273, 0.6719, 0.5273, 0.8437, 0.5234, 0.875, 0.5234, 0.875, 0.5273, 0.8437, 0.5273, 0.5028, 0.5234, 0.625, 0.5234, 0.625, 0.5273, 0.5028, 0.5273, 0.7188, 0.5234, 0.75, 0.5234, 0.75, 0.5273, 0.7188, 0.5273, 0.75, 0.5234, 0.7812, 0.5234, 0.7812, 0.5273, 0.75, 0.5273, 0.7031, 0.5234, 0.7188, 0.5234, 0.7188, 0.5273, 0.7031, 0.5273, 0.6875, 0.5234, 0.7031, 0.5234, 0.7031, 0.5273, 0.6875, 0.5273, 0.6563, 0.5625, 0.6719, 0.5625, 0.6719, 0.5938, 0.6563, 0.5938, 0.625, 0.5625, 0.6406, 0.5625, 0.6406, 0.5938, 0.625, 0.5938, 0.6406, 0.5625, 0.6563, 0.5625, 0.6563, 0.5938, 0.6406, 0.5938, 0.6875, 0.5625, 0.7031, 0.5625, 0.7031, 0.5937, 0.6875, 0.5938, 0.7031, 0.5625, 0.7188, 0.5625, 0.7188, 0.5938, 0.7031, 0.5937, 0.75, 0.5625, 0.7813, 0.5625, 0.7812, 0.5938, 0.75, 0.5937, 0.5029, 0.1223, 0.625, 0.125, 0.625, 0.1562, 0.5, 0.1539, 0.7813, 0.5625, 0.8125, 0.5625, 0.8125, 0.5938, 0.7812, 0.5938, 0.6719, 0.5625, 0.6875, 0.5625, 0.6875, 0.5938, 0.6719, 0.5938, 0.8438, 0.5625, 0.875, 0.5625, 0.875, 0.5938, 0.8438, 0.5938, 0.5028, 0.5625, 0.625, 0.5625, 0.625, 0.5938, 0.5028, 0.5938, 0.7188, 0.5625, 0.75, 0.5625, 0.75, 0.5937, 0.7188, 0.5938, 0.6562, 0.5205, 0.6719, 0.5205, 0.6719, 0.5215, 0.6562, 0.5215, 0.625, 0.5205, 0.6406, 0.5205, 0.6406, 0.5215, 0.625, 0.5215, 0.6406, 0.5205, 0.6562, 0.5205, 0.6562, 0.5215, 0.6406, 0.5215, 0.5027, 0.2275, 0.625, 0.2275, 0.625, 0.2285, 0.5028, 0.2285, 0.6875, 0.5205, 0.7031, 0.5205, 0.7031, 0.5215, 0.6875, 0.5215, 0.7031, 0.5205, 0.7187, 0.5205, 0.7188, 0.5215, 0.7031, 0.5215, 0.75, 0.5205, 0.7812, 0.5205, 0.7812, 0.5215, 0.75, 0.5215, 0.7187, 0.5205, 0.75, 0.5205, 0.75, 0.5215, 0.7188, 0.5215, 0.5028, 0.5205, 0.625, 0.5205, 0.625, 0.5215, 0.5028, 0.5215, 0.8438, 0.5205, 0.875, 0.5205, 0.875, 0.5215, 0.8438, 0.5215, 0.6719, 0.5205, 0.6875, 0.5205, 0.6875, 0.5215, 0.6719, 0.5215, 0.7812, 0.5205, 0.8125, 0.5205, 0.8125, 0.5215, 0.7812, 0.5215, 0.7812, 0.5195, 0.8125, 0.5195, 0.8125, 0.5205, 0.7812, 0.5205, 0.6719, 0.5195, 0.6875, 0.5195, 0.6875, 0.5205, 0.6719, 0.5205, 0.8438, 0.5195, 0.875, 0.5195, 0.875, 0.5205, 0.8438, 0.5205, 0.5028, 0.5195, 0.625, 0.5195, 0.625, 0.5205, 0.5028, 0.5205, 0.7188, 0.5195, 0.75, 0.5195, 0.75, 0.5205, 0.7187, 0.5205, 0.75, 0.5195, 0.7812, 0.5195, 0.7812, 0.5205, 0.75, 0.5205, 0.7031, 0.5195, 0.7188, 0.5195, 0.7187, 0.5205, 0.7031, 0.5205, 0.6875, 0.5195, 0.7031, 0.5195, 0.7031, 0.5205, 0.6875, 0.5205, 0.6406, 0.5195, 0.6562, 0.5195, 0.6562, 0.5205, 0.6406, 0.5205, 0.625, 0.5195, 0.6406, 0.5195, 0.6406, 0.5205, 0.625, 0.5205, 0.6562, 0.5195, 0.6719, 0.5195, 0.6719, 0.5205, 0.6562, 0.5205, 0.5028, 0.2285, 0.625, 0.2285, 0.625, 0.2295, 0.5028, 0.2295, 0.5, 0.2265, 0.625, 0.2266, 0.625, 0.2275, 0.5027, 0.2275, 0.6562, 0.5215, 0.6719, 0.5215, 0.6719, 0.5225, 0.6562, 0.5225, 0.625, 0.5215, 0.6406, 0.5215, 0.6406, 0.5225, 0.625, 0.5225, 0.6406, 0.5215, 0.6562, 0.5215, 0.6562, 0.5225, 0.6406, 0.5225, 0.6875, 0.5215, 0.7031, 0.5215, 0.7031, 0.5225, 0.6875, 0.5225, 0.7031, 0.5215, 0.7188, 0.5215, 0.7188, 0.5225, 0.7031, 0.5225, 0.75, 0.5215, 0.7812, 0.5215, 0.7812, 0.5225, 0.75, 0.5225, 0.7188, 0.5215, 0.75, 0.5215, 0.75, 0.5225, 0.7188, 0.5225, 0.5028, 0.5215, 0.625, 0.5215, 0.625, 0.5225, 0.5028, 0.5225, 0.8438, 0.5215, 0.875, 0.5215, 0.875, 0.5225, 0.8438, 0.5225, 0.6719, 0.5215, 0.6875, 0.5215, 0.6875, 0.5225, 0.6719, 0.5225, 0.7812, 0.5215, 0.8125, 0.5215, 0.8125, 0.5225, 0.7812, 0.5225, 0.8125, 0.5215, 0.8438, 0.5215, 0.8438, 0.5225, 0.8125, 0.5225, 0.8125, 0.5195, 0.8438, 0.5195, 0.8438, 0.5205, 0.8125, 0.5205, 0.8125, 0.5205, 0.8438, 0.5205, 0.8438, 0.5215, 0.8125, 0.5215, 0.8125, 0.5625, 0.8438, 0.5625, 0.8438, 0.5938, 0.8125, 0.5938, 0.8125, 0.5234, 0.8437, 0.5234, 0.8437, 0.5273, 0.8125, 0.5273, 0.8125, 0.5391, 0.8437, 0.5391, 0.8438, 0.5469, 0.8125, 0.5469, 0.8125, 0.5156, 0.8438, 0.5156, 0.8438, 0.5195, 0.8125, 0.5195, 0.8125, 0.5225, 0.8438, 0.5225, 0.8437, 0.5234, 0.8125, 0.5234, 0.8125, 0.5, 0.8438, 0.5, 0.8438, 0.5156, 0.8125, 0.5156, 0.8125, 0.5273, 0.8437, 0.5273, 0.8438, 0.5312, 0.8125, 0.5312, 0.8125, 0.6719, 0.8438, 0.6719, 0.8438, 0.6875, 0.8125, 0.6875, 0.8125, 0.5469, 0.8438, 0.5469, 0.8438, 0.5625, 0.8125, 0.5625, 0.5028, 0.2521, 0.625, 0.25, 0.625, 0.2812, 0.5, 0.2826, 0.8125, 0.5938, 0.8438, 0.5938, 0.8438, 0.625, 0.8125, 0.625, 0.5027, 0.9374, 0.625, 0.9375, 0.625, 0.9688, 0.5028, 0.9658, 0.8125, 0.6875, 0.8438, 0.6875, 0.8438, 0.75, 0.8125, 0.75, 0.8125, 0.6406, 0.8438, 0.6406, 0.8438, 0.6562, 0.8125, 0.6562, 0.6562, 0.6406, 0.6719, 0.6406, 0.6719, 0.6562, 0.6562, 0.6562, 0.625, 0.6406, 0.6406, 0.6406, 0.6406, 0.6562, 0.625, 0.6562, 0.6406, 0.6406, 0.6562, 0.6406, 0.6562, 0.6562, 0.6406, 0.6562, 0.6875, 0.6406, 0.7031, 0.6406, 0.7031, 0.6562, 0.6875, 0.6562, 0.7031, 0.6406, 0.7188, 0.6406, 0.7188, 0.6562, 0.7031, 0.6562, 0.75, 0.6406, 0.7813, 0.6406, 0.7813, 0.6562, 0.75, 0.6562, 0.8438, 0.6406, 0.875, 0.6406, 0.875, 0.6562, 0.8438, 0.6562, 0.5028, 0.6406, 0.625, 0.6406, 0.625, 0.6562, 0.5028, 0.6562, 0.7188, 0.6406, 0.75, 0.6406, 0.75, 0.6562, 0.7188, 0.6562, 0.6719, 0.6406, 0.6875, 0.6406, 0.6875, 0.6562, 0.6719, 0.6562, 0.7813, 0.6406, 0.8125, 0.6406, 0.8125, 0.6562, 0.7813, 0.6562, 0.5028, 0.08991, 0.625, 0.08984, 0.625, 0.09375, 0.5028, 0.09286, 0.7812, 0.625, 0.8125, 0.625, 0.8125, 0.6406, 0.7813, 0.6406, 0.6719, 0.625, 0.6875, 0.625, 0.6875, 0.6406, 0.6719, 0.6406, 0.7188, 0.625, 0.75, 0.625, 0.75, 0.6406, 0.7188, 0.6406, 0.5028, 0.625, 0.625, 0.625, 0.625, 0.6406, 0.5028, 0.6406, 0.8438, 0.625, 0.875, 0.625, 0.875, 0.6406, 0.8438, 0.6406, 0.75, 0.625, 0.7812, 0.625, 0.7813, 0.6406, 0.75, 0.6406, 0.7031, 0.625, 0.7188, 0.625, 0.7188, 0.6406, 0.7031, 0.6406, 0.6875, 0.625, 0.7031, 0.625, 0.7031, 0.6406, 0.6875, 0.6406, 0.6406, 0.625, 0.6562, 0.625, 0.6562, 0.6406, 0.6406, 0.6406, 0.625, 0.625, 0.6406, 0.625, 0.6406, 0.6406, 0.625, 0.6406, 0.6562, 0.625, 0.6719, 0.625, 0.6719, 0.6406, 0.6562, 0.6406, 0.8125, 0.625, 0.8438, 0.625, 0.8438, 0.6406, 0.8125, 0.6406, 0.5028, 0.09286, 0.625, 0.09375, 0.625, 0.1094, 0.5028, 0.1067, 0.5028, 0.04914, 0.625, 0.0625, 0.625, 0.07812, 0.5028, 0.07723, 0.8125, 0.6641, 0.8437, 0.6641, 0.8438, 0.6719, 0.8125, 0.6719, 0.6562, 0.6641, 0.6719, 0.6641, 0.6719, 0.6719, 0.6562, 0.6719, 0.625, 0.6641, 0.6406, 0.6641, 0.6406, 0.6719, 0.625, 0.6719, 0.6406, 0.6641, 0.6562, 0.6641, 0.6562, 0.6719, 0.6406, 0.6719, 0.6875, 0.6641, 0.7031, 0.6641, 0.7031, 0.6719, 0.6875, 0.6719, 0.7031, 0.6641, 0.7188, 0.6641, 0.7187, 0.6719, 0.7031, 0.6719, 0.75, 0.6641, 0.7812, 0.6641, 0.7812, 0.6719, 0.75, 0.6719, 0.8437, 0.6641, 0.875, 0.6641, 0.875, 0.6719, 0.8438, 0.6719, 0.5028, 0.6641, 0.625, 0.6641, 0.625, 0.6719, 0.5028, 0.6719, 0.7188, 0.6641, 0.75, 0.6641, 0.75, 0.6719, 0.7187, 0.6719, 0.6719, 0.6641, 0.6875, 0.6641, 0.6875, 0.6719, 0.6719, 0.6719, 0.7812, 0.6641, 0.8125, 0.6641, 0.8125, 0.6719, 0.7812, 0.6719, 0.7812, 0.6621, 0.8125, 0.6621, 0.8125, 0.6641, 0.7812, 0.6641, 0.6719, 0.6621, 0.6875, 0.6621, 0.6875, 0.6641, 0.6719, 0.6641, 0.7188, 0.6621, 0.75, 0.6621, 0.75, 0.6641, 0.7188, 0.6641, 0.5028, 0.6621, 0.625, 0.6621, 0.625, 0.6641, 0.5028, 0.6641, 0.8438, 0.6621, 0.875, 0.6621, 0.875, 0.6641, 0.8437, 0.6641, 0.75, 0.6621, 0.7812, 0.6621, 0.7812, 0.6641, 0.75, 0.6641, 0.7031, 0.6621, 0.7188, 0.6621, 0.7188, 0.6641, 0.7031, 0.6641, 0.6875, 0.6621, 0.7031, 0.6621, 0.7031, 0.6641, 0.6875, 0.6641, 0.6406, 0.6621, 0.6562, 0.6621, 0.6562, 0.6641, 0.6406, 0.6641, 0.625, 0.6621, 0.6406, 0.6621, 0.6406, 0.6641, 0.625, 0.6641, 0.6562, 0.6621, 0.6719, 0.6621, 0.6719, 0.6641, 0.6562, 0.6641, 0.8125, 0.6621, 0.8438, 0.6621, 0.8437, 0.6641, 0.8125, 0.6641, 0.5028, 0.07723, 0.625, 0.07812, 0.625, 0.08594, 0.5028, 0.08646, 0.8125, 0.6562, 0.8438, 0.6562, 0.8438, 0.6602, 0.8125, 0.6602, 0.6562, 0.6562, 0.6719, 0.6562, 0.6719, 0.6602, 0.6562, 0.6602, 0.625, 0.6562, 0.6406, 0.6562, 0.6406, 0.6602, 0.625, 0.6602, 0.6406, 0.6562, 0.6562, 0.6562, 0.6562, 0.6602, 0.6406, 0.6602, 0.6875, 0.6562, 0.7031, 0.6562, 0.7031, 0.6602, 0.6875, 0.6602, 0.7031, 0.6562, 0.7188, 0.6562, 0.7187, 0.6602, 0.7031, 0.6602, 0.75, 0.6562, 0.7813, 0.6562, 0.7812, 0.6602, 0.75, 0.6602, 0.8438, 0.6562, 0.875, 0.6562, 0.875, 0.6602, 0.8438, 0.6602, 0.5028, 0.6562, 0.625, 0.6562, 0.625, 0.6602, 0.5028, 0.6602, 0.7188, 0.6562, 0.75, 0.6562, 0.75, 0.6602, 0.7187, 0.6602, 0.6719, 0.6562, 0.6875, 0.6562, 0.6875, 0.6602, 0.6719, 0.6602, 0.7813, 0.6562, 0.8125, 0.6562, 0.8125, 0.6602, 0.7812, 0.6602, 0.5028, 0.0881, 0.625, 0.08789, 0.625, 0.08984, 0.5028, 0.08991, 0.5028, 0.08646, 0.625, 0.08594, 0.625, 0.08789, 0.5028, 0.0881, 0.8125, 0.6602, 0.8438, 0.6602, 0.8438, 0.6621, 0.8125, 0.6621, 0.6562, 0.6602, 0.6719, 0.6602, 0.6719, 0.6621, 0.6562, 0.6621, 0.625, 0.6602, 0.6406, 0.6602, 0.6406, 0.6621, 0.625, 0.6621, 0.6406, 0.6602, 0.6562, 0.6602, 0.6562, 0.6621, 0.6406, 0.6621, 0.6875, 0.6602, 0.7031, 0.6602, 0.7031, 0.6621, 0.6875, 0.6621, 0.7031, 0.6602, 0.7187, 0.6602, 0.7188, 0.6621, 0.7031, 0.6621, 0.75, 0.6602, 0.7812, 0.6602, 0.7812, 0.6621, 0.75, 0.6621, 0.8438, 0.6602, 0.875, 0.6602, 0.875, 0.6621, 0.8438, 0.6621, 0.5028, 0.6602, 0.625, 0.6602, 0.625, 0.6621, 0.5028, 0.6621, 0.7187, 0.6602, 0.75, 0.6602, 0.75, 0.6621, 0.7188, 0.6621, 0.6719, 0.6602, 0.6875, 0.6602, 0.6875, 0.6621, 0.6719, 0.6621, 0.7812, 0.6602, 0.8125, 0.6602, 0.8125, 0.6621, 0.7812, 0.6621, 0.8125, 0.5312, 0.8438, 0.5312, 0.8437, 0.5391, 0.8125, 0.5391, 0.7812, 0.5312, 0.8125, 0.5312, 0.8125, 0.5391, 0.7813, 0.5391, 0.6719, 0.5312, 0.6875, 0.5313, 0.6875, 0.5391, 0.6719, 0.5391, 0.8438, 0.5312, 0.875, 0.5312, 0.875, 0.5391, 0.8437, 0.5391, 0.5028, 0.5312, 0.625, 0.5312, 0.625, 0.5391, 0.5028, 0.5391, 0.7188, 0.5312, 0.75, 0.5312, 0.75, 0.5391, 0.7188, 0.5391, 0.75, 0.5312, 0.7812, 0.5312, 0.7813, 0.5391, 0.75, 0.5391, 0.7031, 0.5312, 0.7188, 0.5312, 0.7188, 0.5391, 0.7031, 0.5391, 0.6875, 0.5313, 0.7031, 0.5312, 0.7031, 0.5391, 0.6875, 0.5391, 0.6406, 0.5312, 0.6562, 0.5312, 0.6562, 0.5391, 0.6406, 0.5391, 0.625, 0.5312, 0.6406, 0.5312, 0.6406, 0.5391, 0.625, 0.5391, 0.6562, 0.5312, 0.6719, 0.5312, 0.6719, 0.5391, 0.6562, 0.5391, 0.5028, 0.2012, 0.625, 0.2031, 0.625, 0.2109, 0.5028, 0.2088])
me_cube.materials.append(mat_material)
me_cube.use_remesh_preserve_volume = False
me_cube.use_remesh_preserve_attributes = False
me_cube.use_mirror_vertex_groups = False
me_cube.update()
me_cube_001 = bpy.data.meshes.new('Cube.001')
me_cube_001.from_pydata([(-0.3113, -2.512, -1.0), (-0.3113, -2.512, 1.0), (-1.0, 1.0, -1.0), (-1.0, 1.0, 1.0), (3.877, -2.518, -1.0), (3.877, -2.518, 1.0), (1.152, 1.322, -1.0), (1.152, 1.322, 1.0), (0.05626, 1.272, -1.0), (0.05626, 1.272, 1.0), (0.6076, -2.499, -1.0), (0.6076, -2.499, 1.0), (-0.5139, -0.05401, -1.0), (-0.5139, -0.05401, 1.0), (0.2168, 0.1485, -1.0), (0.2168, 0.1485, 1.0), (-0.06752, -0.04051, 1.0), (-0.06752, -0.04051, -1.0), (0.5375, 1.45, 1.0), (1.108, -2.499, -1.0), (0.5375, 1.45, -1.0), (1.108, -2.499, 1.0), (0.05439, -0.04051, 1.0), (0.05439, -0.04051, -1.0), (-0.5281, 1.197, -1.0), (0.1076, -2.499, 1.0), (-0.5281, 1.197, 1.0), (0.1076, -2.499, -1.0), (-0.311, -0.05401, -1.0), (-0.311, -0.05401, 1.0), (-0.2371, -1.29, -1.0), (0.2236, -1.283, 1.0), (-0.02701, -1.27, 1.0), (-0.02701, -1.27, -1.0), (-0.2371, -1.29, 1.0), (0.2236, -1.283, -1.0), (0.04089, -1.27, 1.0), (0.04089, -1.27, -1.0), (-0.1017, -1.276, -1.0), (-0.1017, -1.276, 1.0), (-0.2945, -0.6247, 1.0), (0.2134, -0.6078, -1.0), (-0.2945, -0.6247, -1.0), (0.2134, -0.6078, 1.0), (-0.06076, -0.6686, 1.0), (-0.06076, -0.6686, -1.0), (0.02063, -0.6416, 1.0), (0.02063, -0.6416, -1.0), (-0.2063, -0.6652, -1.0), (-0.2063, -0.6652, 1.0), (-0.2742, -1.874, -1.0), (0.2337, -1.783, 1.0), (-0.02025, -1.857, 1.0), (-0.02025, -1.857, -1.0), (0.08815, -1.844, 1.0), (0.08815, -1.844, -1.0), (-0.1455, -1.861, -1.0), (-0.1455, -1.861, 1.0), (-0.2742, -1.874, 1.0), (0.2337, -1.783, -1.0), (-0.4522, -2.362, -1.0), (3.856, -2.113, 1.0), (0.2937, -2.178, 1.0), (0.2937, -2.178, -1.0), (0.5979, -2.171, 1.0), (0.5979, -2.171, -1.0), (-0.01895, -2.18, -1.0), (-0.01895, -2.18, 1.0), (-0.4522, -2.362, 1.0), (3.856, -2.113, -1.0), (-0.4148, -2.118, 1.0), (0.6518, -2.139, -1.0), (-0.4148, -2.118, -1.0), (0.6518, -2.139, 1.0), (0.1367, -2.018, 1.0), (0.1367, -2.018, -1.0), (0.235, -2.021, 1.0), (0.235, -2.021, -1.0), (-0.08224, -2.02, -1.0), (-0.08224, -2.02, 1.0), (-0.7569, 0.473, 1.0), (0.4171, 0.6227, -1.0), (-0.7569, 0.473, -1.0), (0.4171, 0.6227, 1.0), (-0.03376, 0.4797, 1.0), (-0.03376, 0.4797, -1.0), (0.1647, 0.4797, -1.0), (0.1647, 0.4797, 1.0), (-0.4055, 0.473, 1.0), (-0.4055, 0.473, -1.0)], [], [(82, 80, 3, 2), (20, 18, 7, 6), (69, 61, 5, 4), (27, 25, 1, 0), (65, 69, 4, 19), (67, 68, 1, 25), (64, 62, 11, 21), (66, 63, 10, 27), (19, 21, 11, 10), (24, 26, 9, 8), (89, 85, 17, 28), (87, 84, 16, 22), (88, 80, 13, 29), (86, 81, 14, 23), (81, 83, 15, 14), (42, 40, 13, 12), (85, 86, 23, 17), (83, 87, 22, 15), (4, 5, 21, 19), (61, 64, 21, 5), (63, 65, 19, 10), (8, 9, 18, 20), (84, 88, 29, 16), (82, 89, 28, 12), (2, 3, 26, 24), (60, 66, 27, 0), (62, 67, 25, 11), (10, 11, 25, 27), (44, 49, 39, 32), (42, 48, 38, 30), (45, 47, 37, 33), (43, 46, 36, 31), (50, 58, 34, 30), (48, 45, 33, 38), (46, 44, 32, 36), (49, 40, 34, 39), (47, 41, 35, 37), (41, 43, 31, 35), (14, 15, 43, 41), (23, 14, 41, 47), (29, 13, 40, 49), (22, 16, 44, 46), (28, 17, 45, 48), (15, 22, 46, 43), (17, 23, 47, 45), (12, 28, 48, 42), (16, 29, 49, 44), (30, 34, 40, 42), (72, 70, 58, 50), (32, 39, 57, 52), (30, 38, 56, 50), (33, 37, 55, 53), (31, 36, 54, 51), (38, 33, 53, 56), (36, 32, 52, 54), (39, 34, 58, 57), (37, 35, 59, 55), (35, 31, 51, 59), (0, 1, 68, 60), (74, 79, 67, 62), (72, 78, 66, 60), (75, 77, 65, 63), (73, 76, 64, 61), (78, 75, 63, 66), (76, 74, 62, 64), (79, 70, 68, 67), (77, 71, 69, 65), (71, 73, 61, 69), (59, 51, 73, 71), (55, 59, 71, 77), (57, 58, 70, 79), (54, 52, 74, 76), (56, 53, 75, 78), (51, 54, 76, 73), (53, 55, 77, 75), (50, 56, 78, 72), (52, 57, 79, 74), (60, 68, 70, 72), (2, 24, 89, 82), (9, 26, 88, 84), (7, 18, 87, 83), (8, 20, 86, 85), (6, 7, 83, 81), (20, 6, 81, 86), (26, 3, 80, 88), (18, 9, 84, 87), (24, 8, 85, 89), (12, 13, 80, 82)])
_uv = me_cube_001.uv_layers.new(name='UVMap')
_uv.uv.foreach_set('vector', [0.375, 0.1875, 0.625, 0.1875, 0.625, 0.25, 0.375, 0.25, 0.375, 0.4375, 0.625, 0.4375, 0.625, 0.5, 0.375, 0.5, 0.375, 0.7344, 0.625, 0.7344, 0.625, 0.75, 0.375, 0.75, 0.375, 0.9375, 0.625, 0.9375, 0.625, 1.0, 0.375, 1.0, 0.3125, 0.7344, 0.375, 0.7344, 0.375, 0.75, 0.3125, 0.75, 0.8125, 0.7344, 0.875, 0.7344, 0.875, 0.75, 0.8125, 0.75, 0.6875, 0.7344, 0.75, 0.7344, 0.75, 0.75, 0.6875, 0.75, 0.1875, 0.7344, 0.25, 0.7344, 0.25, 0.75, 0.1875, 0.75, 0.375, 0.8125, 0.625, 0.8125, 0.625, 0.875, 0.375, 0.875, 0.375, 0.3125, 0.625, 0.3125, 0.625, 0.375, 0.375, 0.375, 0.1875, 0.5625, 0.25, 0.5625, 0.25, 0.625, 0.1875, 0.625, 0.6875, 0.5625, 0.75, 0.5625, 0.75, 0.625, 0.6875, 0.625, 0.8125, 0.5625, 0.875, 0.5625, 0.875, 0.625, 0.8125, 0.625, 0.3125, 0.5625, 0.375, 0.5625, 0.375, 0.625, 0.3125, 0.625, 0.375, 0.5625, 0.625, 0.5625, 0.625, 0.625, 0.375, 0.625, 0.375, 0.09375, 0.625, 0.09375, 0.625, 0.125, 0.375, 0.125, 0.25, 0.5625, 0.3125, 0.5625, 0.3125, 0.625, 0.25, 0.625, 0.625, 0.5625, 0.6875, 0.5625, 0.6875, 0.625, 0.625, 0.625, 0.375, 0.75, 0.625, 0.75, 0.625, 0.8125, 0.375, 0.8125, 0.625, 0.7344, 0.6875, 0.7344, 0.6875, 0.75, 0.625, 0.75, 0.25, 0.7344, 0.3125, 0.7344, 0.3125, 0.75, 0.25, 0.75, 0.375, 0.375, 0.625, 0.375, 0.625, 0.4375, 0.375, 0.4375, 0.75, 0.5625, 0.8125, 0.5625, 0.8125, 0.625, 0.75, 0.625, 0.125, 0.5625, 0.1875, 0.5625, 0.1875, 0.625, 0.125, 0.625, 0.375, 0.25, 0.625, 0.25, 0.625, 0.3125, 0.375, 0.3125, 0.125, 0.7344, 0.1875, 0.7344, 0.1875, 0.75, 0.125, 0.75, 0.75, 0.7344, 0.8125, 0.7344, 0.8125, 0.75, 0.75, 0.75, 0.375, 0.875, 0.625, 0.875, 0.625, 0.9375, 0.375, 0.9375, 0.75, 0.6562, 0.8125, 0.6562, 0.8125, 0.6875, 0.75, 0.6875, 0.125, 0.6562, 0.1875, 0.6562, 0.1875, 0.6875, 0.125, 0.6875, 0.25, 0.6562, 0.3125, 0.6562, 0.3125, 0.6875, 0.25, 0.6875, 0.625, 0.6562, 0.6875, 0.6562, 0.6875, 0.6875, 0.625, 0.6875, 0.375, 0.03125, 0.625, 0.03125, 0.625, 0.0625, 0.375, 0.0625, 0.1875, 0.6562, 0.25, 0.6562, 0.25, 0.6875, 0.1875, 0.6875, 0.6875, 0.6562, 0.75, 0.6562, 0.75, 0.6875, 0.6875, 0.6875, 0.8125, 0.6562, 0.875, 0.6562, 0.875, 0.6875, 0.8125, 0.6875, 0.3125, 0.6562, 0.375, 0.6563, 0.375, 0.6875, 0.3125, 0.6875, 0.375, 0.6563, 0.625, 0.6562, 0.625, 0.6875, 0.375, 0.6875, 0.375, 0.625, 0.625, 0.625, 0.625, 0.6562, 0.375, 0.6563, 0.3125, 0.625, 0.375, 0.625, 0.375, 0.6563, 0.3125, 0.6562, 0.8125, 0.625, 0.875, 0.625, 0.875, 0.6562, 0.8125, 0.6562, 0.6875, 0.625, 0.75, 0.625, 0.75, 0.6562, 0.6875, 0.6562, 0.1875, 0.625, 0.25, 0.625, 0.25, 0.6562, 0.1875, 0.6562, 0.625, 0.625, 0.6875, 0.625, 0.6875, 0.6562, 0.625, 0.6562, 0.25, 0.625, 0.3125, 0.625, 0.3125, 0.6562, 0.25, 0.6562, 0.125, 0.625, 0.1875, 0.625, 0.1875, 0.6562, 0.125, 0.6562, 0.75, 0.625, 0.8125, 0.625, 0.8125, 0.6562, 0.75, 0.6562, 0.375, 0.0625, 0.625, 0.0625, 0.625, 0.09375, 0.375, 0.09375, 0.375, 0.02344, 0.625, 0.02344, 0.625, 0.03125, 0.375, 0.03125, 0.75, 0.6875, 0.8125, 0.6875, 0.8125, 0.7188, 0.75, 0.7187, 0.125, 0.6875, 0.1875, 0.6875, 0.1875, 0.7188, 0.125, 0.7188, 0.25, 0.6875, 0.3125, 0.6875, 0.3125, 0.7188, 0.25, 0.7188, 0.625, 0.6875, 0.6875, 0.6875, 0.6875, 0.7188, 0.625, 0.7188, 0.1875, 0.6875, 0.25, 0.6875, 0.25, 0.7188, 0.1875, 0.7188, 0.6875, 0.6875, 0.75, 0.6875, 0.75, 0.7187, 0.6875, 0.7188, 0.8125, 0.6875, 0.875, 0.6875, 0.875, 0.7188, 0.8125, 0.7188, 0.3125, 0.6875, 0.375, 0.6875, 0.375, 0.7188, 0.3125, 0.7188, 0.375, 0.6875, 0.625, 0.6875, 0.625, 0.7188, 0.375, 0.7188, 0.375, 0.0, 0.625, 0.0, 0.625, 0.01562, 0.375, 0.01562, 0.75, 0.7266, 0.8125, 0.7266, 0.8125, 0.7344, 0.75, 0.7344, 0.125, 0.7266, 0.1875, 0.7266, 0.1875, 0.7344, 0.125, 0.7344, 0.25, 0.7266, 0.3125, 0.7266, 0.3125, 0.7344, 0.25, 0.7344, 0.625, 0.7266, 0.6875, 0.7266, 0.6875, 0.7344, 0.625, 0.7344, 0.1875, 0.7266, 0.25, 0.7266, 0.25, 0.7344, 0.1875, 0.7344, 0.6875, 0.7266, 0.75, 0.7266, 0.75, 0.7344, 0.6875, 0.7344, 0.8125, 0.7266, 0.875, 0.7266, 0.875, 0.7344, 0.8125, 0.7344, 0.3125, 0.7266, 0.375, 0.7266, 0.375, 0.7344, 0.3125, 0.7344, 0.375, 0.7266, 0.625, 0.7266, 0.625, 0.7344, 0.375, 0.7344, 0.375, 0.7188, 0.625, 0.7188, 0.625, 0.7266, 0.375, 0.7266, 0.3125, 0.7188, 0.375, 0.7188, 0.375, 0.7266, 0.3125, 0.7266, 0.8125, 0.7188, 0.875, 0.7188, 0.875, 0.7266, 0.8125, 0.7266, 0.6875, 0.7188, 0.75, 0.7187, 0.75, 0.7266, 0.6875, 0.7266, 0.1875, 0.7188, 0.25, 0.7188, 0.25, 0.7266, 0.1875, 0.7266, 0.625, 0.7188, 0.6875, 0.7188, 0.6875, 0.7266, 0.625, 0.7266, 0.25, 0.7188, 0.3125, 0.7188, 0.3125, 0.7266, 0.25, 0.7266, 0.125, 0.7188, 0.1875, 0.7188, 0.1875, 0.7266, 0.125, 0.7266, 0.75, 0.7187, 0.8125, 0.7188, 0.8125, 0.7266, 0.75, 0.7266, 0.375, 0.01562, 0.625, 0.01562, 0.625, 0.02344, 0.375, 0.02344, 0.125, 0.5, 0.1875, 0.5, 0.1875, 0.5625, 0.125, 0.5625, 0.75, 0.5, 0.8125, 0.5, 0.8125, 0.5625, 0.75, 0.5625, 0.625, 0.5, 0.6875, 0.5, 0.6875, 0.5625, 0.625, 0.5625, 0.25, 0.5, 0.3125, 0.5, 0.3125, 0.5625, 0.25, 0.5625, 0.375, 0.5, 0.625, 0.5, 0.625, 0.5625, 0.375, 0.5625, 0.3125, 0.5, 0.375, 0.5, 0.375, 0.5625, 0.3125, 0.5625, 0.8125, 0.5, 0.875, 0.5, 0.875, 0.5625, 0.8125, 0.5625, 0.6875, 0.5, 0.75, 0.5, 0.75, 0.5625, 0.6875, 0.5625, 0.1875, 0.5, 0.25, 0.5, 0.25, 0.5625, 0.1875, 0.5625, 0.375, 0.125, 0.625, 0.125, 0.625, 0.1875, 0.375, 0.1875])
me_cube_001.use_remesh_fix_poles = True
me_cube_001.use_remesh_preserve_attributes = False
me_cube_001.update()
me_cube_002 = bpy.data.meshes.new('Cube.002')
me_cube_002.from_pydata([(-1.25, -6.201, -1.0), (-1.25, -6.201, 1.0), (-1.0, 1.0, -1.0), (-1.0, 1.0, 1.0), (-0.7739, -6.565, -1.0), (-0.7739, -6.565, 1.0), (1.0, 1.0, -1.0), (1.0, 1.0, 1.0), (0.0, 1.0, -1.0), (0.0, 1.0, 1.0), (-1.187, -6.622, -1.0), (-1.187, -6.622, 1.0), (-0.2999, -1.817, -1.0), (-0.2999, -1.817, 1.0), (1.7, -1.817, -1.0), (1.7, -1.817, 1.0), (0.7001, -1.817, 1.0), (0.7001, -1.817, -1.0), (-0.3333, -3.784, -1.0), (1.167, -4.084, 1.0), (0.1, -4.367, 1.0), (0.1, -4.367, -1.0), (-0.3333, -3.784, 1.0), (1.167, -4.084, -1.0), (-1.0, 0.5, 1.0), (1.733, 0.7834, -1.0), (-1.0, 0.5, -1.0), (1.733, 0.7834, 1.0), (0.0, 0.5, 1.0), (0.0, 0.5, -1.0), (-0.3999, -4.559, -1.0), (0.675, -4.842, 1.0), (-0.01667, -4.842, 1.0), (-0.01667, -4.842, -1.0), (-0.3999, -4.559, 1.0), (0.675, -4.842, -1.0), (-0.6, -5.063, -1.0), (0.2291, -5.413, 1.0), (-0.2834, -5.346, 1.0), (-0.2834, -5.346, -1.0), (-0.6, -5.063, 1.0), (0.2291, -5.413, -1.0), (0.5, 1.0, 1.0), (-0.9901, -6.651, -1.0), (0.5, 1.0, -1.0), (-0.9901, -6.651, 1.0), (1.2, -1.817, 1.0), (1.2, -1.817, -1.0), (0.6333, -4.225, 1.0), (0.6333, -4.225, -1.0), (0.8667, 0.6417, -1.0), (0.8667, 0.6417, 1.0), (0.3291, -4.842, 1.0), (0.3291, -4.842, -1.0), (-0.02714, -5.38, 1.0), (-0.02714, -5.38, -1.0), (-0.5, 1.0, -1.0), (-1.281, -6.469, 1.0), (-0.5, 1.0, 1.0), (-1.281, -6.469, -1.0), (0.2001, -1.817, -1.0), (0.2001, -1.817, 1.0), (-0.1166, -4.075, -1.0), (-0.1166, -4.075, 1.0), (-0.5, 0.5, 1.0), (-0.5, 0.5, -1.0), (-0.2083, -4.7, -1.0), (-0.2083, -4.7, 1.0), (-0.4417, -5.205, -1.0), (-0.4417, -5.205, 1.0)], [], [(26, 24, 3, 2), (44, 42, 7, 6), (41, 37, 5, 4), (59, 57, 1, 0), (55, 41, 4, 43), (69, 40, 1, 57), (54, 38, 11, 45), (68, 39, 10, 59), (43, 45, 11, 10), (56, 58, 9, 8), (65, 29, 17, 60), (51, 28, 16, 46), (64, 24, 13, 61), (50, 25, 14, 47), (25, 27, 15, 14), (18, 22, 13, 12), (30, 34, 22, 18), (60, 17, 21, 62), (46, 16, 20, 48), (61, 13, 22, 63), (47, 14, 23, 49), (14, 15, 19, 23), (6, 7, 27, 25), (44, 6, 25, 50), (58, 3, 24, 64), (42, 9, 28, 51), (56, 8, 29, 65), (12, 13, 24, 26), (36, 40, 34, 30), (62, 21, 33, 66), (48, 20, 32, 52), (63, 22, 34, 67), (49, 23, 35, 53), (23, 19, 31, 35), (0, 1, 40, 36), (66, 33, 39, 68), (52, 32, 38, 54), (67, 34, 40, 69), (53, 35, 41, 55), (35, 31, 37, 41), (33, 53, 55, 39), (31, 52, 54, 37), (21, 49, 53, 33), (19, 48, 52, 31), (7, 42, 51, 27), (8, 44, 50, 29), (17, 47, 49, 21), (15, 46, 48, 19), (29, 50, 47, 17), (27, 51, 46, 15), (4, 5, 45, 43), (37, 54, 45, 5), (39, 55, 43, 10), (8, 9, 42, 44), (32, 67, 69, 38), (30, 66, 68, 36), (20, 63, 67, 32), (18, 62, 66, 30), (2, 56, 65, 26), (9, 58, 64, 28), (16, 61, 63, 20), (12, 60, 62, 18), (28, 64, 61, 16), (26, 65, 60, 12), (2, 3, 58, 56), (36, 68, 59, 0), (38, 69, 57, 11), (10, 11, 57, 59)])
_uv = me_cube_002.uv_layers.new(name='UVMap')
_uv.uv.foreach_set('vector', [0.375, 0.1875, 0.625, 0.1875, 0.625, 0.25, 0.375, 0.25, 0.375, 0.4375, 0.625, 0.4375, 0.625, 0.5, 0.375, 0.5, 0.375, 0.7344, 0.625, 0.7344, 0.625, 0.75, 0.375, 0.75, 0.375, 0.9375, 0.625, 0.9375, 0.625, 1.0, 0.375, 1.0, 0.3125, 0.7344, 0.375, 0.7344, 0.375, 0.75, 0.3125, 0.75, 0.8125, 0.7344, 0.875, 0.7344, 0.875, 0.75, 0.8125, 0.75, 0.6875, 0.7344, 0.75, 0.7344, 0.75, 0.75, 0.6875, 0.75, 0.1875, 0.7344, 0.25, 0.7344, 0.25, 0.75, 0.1875, 0.75, 0.375, 0.8125, 0.625, 0.8125, 0.625, 0.875, 0.375, 0.875, 0.375, 0.3125, 0.625, 0.3125, 0.625, 0.375, 0.375, 0.375, 0.1875, 0.5625, 0.25, 0.5625, 0.25, 0.625, 0.1875, 0.625, 0.6875, 0.5625, 0.75, 0.5625, 0.75, 0.625, 0.6875, 0.625, 0.8125, 0.5625, 0.875, 0.5625, 0.875, 0.625, 0.8125, 0.625, 0.3125, 0.5625, 0.375, 0.5625, 0.375, 0.625, 0.3125, 0.625, 0.375, 0.5625, 0.625, 0.5625, 0.625, 0.625, 0.375, 0.625, 0.375, 0.0625, 0.625, 0.0625, 0.625, 0.125, 0.375, 0.125, 0.375, 0.03125, 0.625, 0.03125, 0.625, 0.0625, 0.375, 0.0625, 0.1875, 0.625, 0.25, 0.625, 0.25, 0.6875, 0.1875, 0.6875, 0.6875, 0.625, 0.75, 0.625, 0.75, 0.6875, 0.6875, 0.6875, 0.8125, 0.625, 0.875, 0.625, 0.875, 0.6875, 0.8125, 0.6875, 0.3125, 0.625, 0.375, 0.625, 0.375, 0.6875, 0.3125, 0.6875, 0.375, 0.625, 0.625, 0.625, 0.625, 0.6875, 0.375, 0.6875, 0.375, 0.5, 0.625, 0.5, 0.625, 0.5625, 0.375, 0.5625, 0.3125, 0.5, 0.375, 0.5, 0.375, 0.5625, 0.3125, 0.5625, 0.8125, 0.5, 0.875, 0.5, 0.875, 0.5625, 0.8125, 0.5625, 0.6875, 0.5, 0.75, 0.5, 0.75, 0.5625, 0.6875, 0.5625, 0.1875, 0.5, 0.25, 0.5, 0.25, 0.5625, 0.1875, 0.5625, 0.375, 0.125, 0.625, 0.125, 0.625, 0.1875, 0.375, 0.1875, 0.375, 0.01562, 0.625, 0.01562, 0.625, 0.03125, 0.375, 0.03125, 0.1875, 0.6875, 0.25, 0.6875, 0.25, 0.7188, 0.1875, 0.7188, 0.6875, 0.6875, 0.75, 0.6875, 0.75, 0.7188, 0.6875, 0.7188, 0.8125, 0.6875, 0.875, 0.6875, 0.875, 0.7188, 0.8125, 0.7187, 0.3125, 0.6875, 0.375, 0.6875, 0.375, 0.7188, 0.3125, 0.7188, 0.375, 0.6875, 0.625, 0.6875, 0.625, 0.7188, 0.375, 0.7188, 0.375, 0.0, 0.625, 0.0, 0.625, 0.01562, 0.375, 0.01562, 0.1875, 0.7188, 0.25, 0.7188, 0.25, 0.7344, 0.1875, 0.7344, 0.6875, 0.7188, 0.75, 0.7188, 0.75, 0.7344, 0.6875, 0.7344, 0.8125, 0.7187, 0.875, 0.7188, 0.875, 0.7344, 0.8125, 0.7344, 0.3125, 0.7188, 0.375, 0.7188, 0.375, 0.7344, 0.3125, 0.7344, 0.375, 0.7188, 0.625, 0.7188, 0.625, 0.7344, 0.375, 0.7344, 0.25, 0.7188, 0.3125, 0.7188, 0.3125, 0.7344, 0.25, 0.7344, 0.625, 0.7188, 0.6875, 0.7188, 0.6875, 0.7344, 0.625, 0.7344, 0.25, 0.6875, 0.3125, 0.6875, 0.3125, 0.7188, 0.25, 0.7188, 0.625, 0.6875, 0.6875, 0.6875, 0.6875, 0.7188, 0.625, 0.7188, 0.625, 0.5, 0.6875, 0.5, 0.6875, 0.5625, 0.625, 0.5625, 0.25, 0.5, 0.3125, 0.5, 0.3125, 0.5625, 0.25, 0.5625, 0.25, 0.625, 0.3125, 0.625, 0.3125, 0.6875, 0.25, 0.6875, 0.625, 0.625, 0.6875, 0.625, 0.6875, 0.6875, 0.625, 0.6875, 0.25, 0.5625, 0.3125, 0.5625, 0.3125, 0.625, 0.25, 0.625, 0.625, 0.5625, 0.6875, 0.5625, 0.6875, 0.625, 0.625, 0.625, 0.375, 0.75, 0.625, 0.75, 0.625, 0.8125, 0.375, 0.8125, 0.625, 0.7344, 0.6875, 0.7344, 0.6875, 0.75, 0.625, 0.75, 0.25, 0.7344, 0.3125, 0.7344, 0.3125, 0.75, 0.25, 0.75, 0.375, 0.375, 0.625, 0.375, 0.625, 0.4375, 0.375, 0.4375, 0.75, 0.7188, 0.8125, 0.7187, 0.8125, 0.7344, 0.75, 0.7344, 0.125, 0.7188, 0.1875, 0.7188, 0.1875, 0.7344, 0.125, 0.7344, 0.75, 0.6875, 0.8125, 0.6875, 0.8125, 0.7187, 0.75, 0.7188, 0.125, 0.6875, 0.1875, 0.6875, 0.1875, 0.7188, 0.125, 0.7188, 0.125, 0.5, 0.1875, 0.5, 0.1875, 0.5625, 0.125, 0.5625, 0.75, 0.5, 0.8125, 0.5, 0.8125, 0.5625, 0.75, 0.5625, 0.75, 0.625, 0.8125, 0.625, 0.8125, 0.6875, 0.75, 0.6875, 0.125, 0.625, 0.1875, 0.625, 0.1875, 0.6875, 0.125, 0.6875, 0.75, 0.5625, 0.8125, 0.5625, 0.8125, 0.625, 0.75, 0.625, 0.125, 0.5625, 0.1875, 0.5625, 0.1875, 0.625, 0.125, 0.625, 0.375, 0.25, 0.625, 0.25, 0.625, 0.3125, 0.375, 0.3125, 0.125, 0.7344, 0.1875, 0.7344, 0.1875, 0.75, 0.125, 0.75, 0.75, 0.7344, 0.8125, 0.7344, 0.8125, 0.75, 0.75, 0.75, 0.375, 0.875, 0.625, 0.875, 0.625, 0.9375, 0.375, 0.9375])
me_cube_002.use_remesh_fix_poles = True
me_cube_002.use_remesh_preserve_attributes = False
me_cube_002.update()

# ---- objects
ob_cube = bpy.data.objects.new('Cube', me_cube)
ob_cube_001 = bpy.data.objects.new('Cube.001', me_cube_001)
ob_cube_002 = bpy.data.objects.new('Cube.002', me_cube_002)

# ---- transforms, parenting, visibility, modifiers, constraints
ob_cube.location = (0.9779, 0.63, 0.0)
ob_cube.scale = (0.3559, 0.3559, 0.3559)
ob_cube.lock_rotations_4d = False
ob_cube.empty_display_type = 'ARROWS'
ob_cube.lineart.crease_threshold = 0.0
_m = ob_cube.modifiers.new('Mirror', 'MIRROR')
_m.use_axis = (False, False, True)
_m.use_clip = True
ob_cube_001.parent = ob_cube
ob_cube_001.matrix_parent_inverse = Matrix(((2.81, -0.0, 0.0, -2.748), (-0.0, 2.81, -0.0, -1.77), (0.0, -0.0, 2.81, -0.0), (-0.0, 0.0, -0.0, 1.0)))
ob_cube_001.location = (-0.08546, 0.1266, 0.0)
ob_cube_001.scale = (0.113, 0.113, 0.113)
ob_cube_002.parent = ob_cube
ob_cube_002.matrix_parent_inverse = Matrix(((2.81, -0.0, 0.0, -2.748), (-0.0, 2.81, -0.0, -1.77), (0.0, -0.0, 2.81, -0.0), (-0.0, 0.0, -0.0, 1.0)))
ob_cube_002.location = (0.3319, 0.2258, 0.0)
ob_cube_002.scale = (0.04416, 0.04416, 0.04416)

# ---- collection membership
col_collection.objects.link(ob_cube)
col_collection.objects.link(ob_cube_001)
col_collection.objects.link(ob_cube_002)

# ---- scene / render settings (as saved in the file)
scene.frame_start = 1; scene.frame_end = 250; scene.frame_set(52)
scene.render.engine = 'BLENDER_EEVEE_NEXT'
scene.cycles.use_denoising = False
scene.cycles.samples = 128
scene.cycles.sampling_pattern = 'TABULATED_SOBOL'
scene.cycles.use_adaptive_sampling = False
scene.cycles.use_light_tree = False
scene.view_settings.view_transform = 'Filmic'
bpy.context.view_layer.update()

# ---- added for rendering (the .blend has no active camera and no usable light): camera, sun
cam_auto = bpy.data.cameras.new('AutoCamera')
cam_auto.lens = 50.0
cam_auto.sensor_width = 36.0
cam_auto.clip_end = 1000.0
ob_auto_camera = bpy.data.objects.new('AutoCamera', cam_auto)
scene.collection.objects.link(ob_auto_camera)
ob_auto_camera.location = (4.35449, -5.32843, 3.55104)
ob_auto_camera.rotation_euler = (1.09748, -7.21219e-08, 0.694738)
scene.camera = ob_auto_camera
light_auto_sun = bpy.data.lights.new('AutoSun', 'SUN')
light_auto_sun.energy = 3.0
light_auto_sun.angle = 0.0523599
ob_auto_sun = bpy.data.objects.new('AutoSun', light_auto_sun)
scene.collection.objects.link(ob_auto_sun)
ob_auto_sun.rotation_euler = (0.872665, 0.174533, 0.523599)
bpy.context.view_layer.update()
